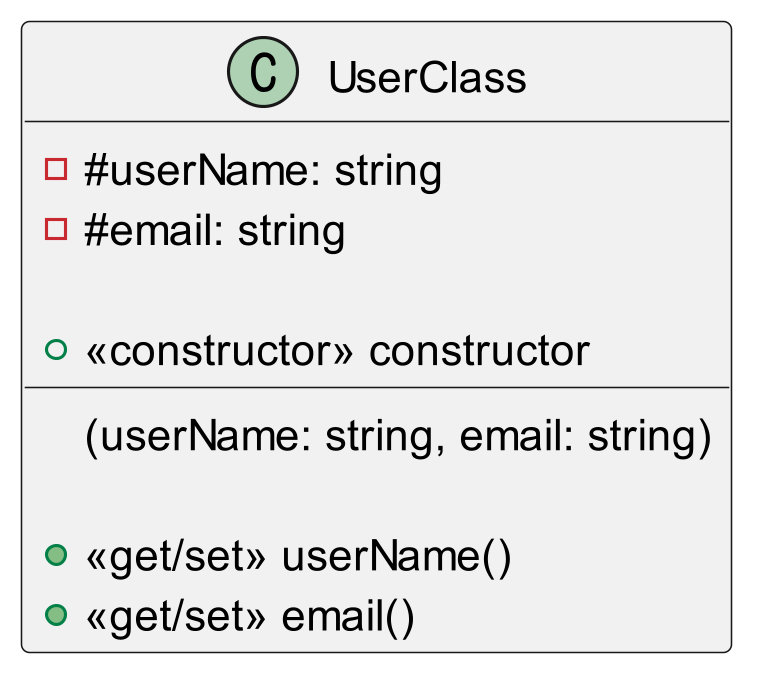

The diagram above was rendered by PlantUML. Its source (embedded in the PNG):
@startuml ex05

skinparam dpi 300

class UserClass {
    -#userName: string
    -#email: string

    +<<constructor>> constructor
    (userName: string, email: string)

    +<<get/set>> userName()
    +<<get/set>> email()
}

@endumls